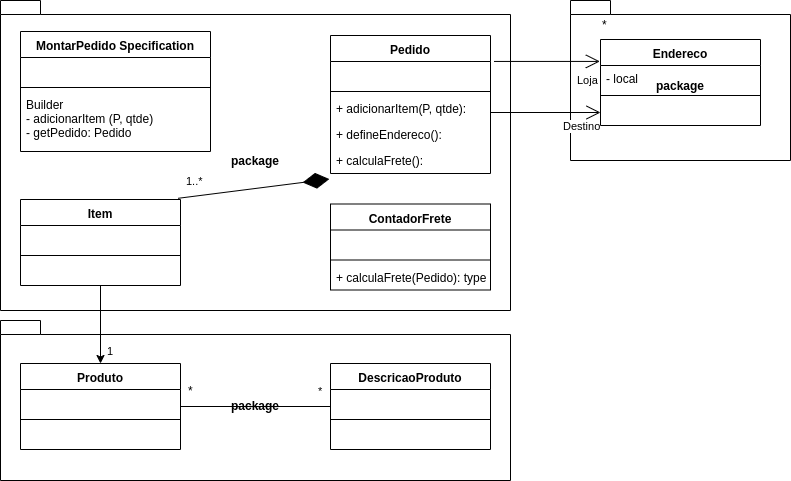

The diagram above was exported from draw.io. Its source (the exported page's mxGraphModel, read from the mxfile embedded in the PNG):
<mxGraphModel dx="1422" dy="725" grid="1" gridSize="10" guides="1" tooltips="1" connect="1" arrows="1" fold="1" page="1" pageScale="1" pageWidth="827" pageHeight="1169" math="0" shadow="0">
  <root>
    <mxCell id="0" />
    <mxCell id="1" parent="0" />
    <mxCell id="IUK0OklrkK4DtKiBV7r9-50" value="package" style="shape=folder;fontStyle=1;spacingTop=10;tabWidth=40;tabHeight=14;tabPosition=left;html=1;strokeColor=#000000;" parent="1" vertex="1">
      <mxGeometry x="600" y="200" width="220" height="160" as="geometry" />
    </mxCell>
    <mxCell id="IUK0OklrkK4DtKiBV7r9-49" value="package" style="shape=folder;fontStyle=1;spacingTop=10;tabWidth=40;tabHeight=14;tabPosition=left;html=1;strokeColor=#000000;" parent="1" vertex="1">
      <mxGeometry x="30" y="200" width="510" height="310" as="geometry" />
    </mxCell>
    <mxCell id="IUK0OklrkK4DtKiBV7r9-48" value="package" style="shape=folder;fontStyle=1;spacingTop=10;tabWidth=40;tabHeight=14;tabPosition=left;html=1;strokeColor=#000000;" parent="1" vertex="1">
      <mxGeometry x="30" y="520" width="510" height="160" as="geometry" />
    </mxCell>
    <mxCell id="IUK0OklrkK4DtKiBV7r9-1" value="Endereco" style="swimlane;fontStyle=1;align=center;verticalAlign=top;childLayout=stackLayout;horizontal=1;startSize=26;horizontalStack=0;resizeParent=1;resizeParentMax=0;resizeLast=0;collapsible=1;marginBottom=0;" parent="1" vertex="1">
      <mxGeometry x="630" y="239" width="160" height="86" as="geometry" />
    </mxCell>
    <mxCell id="IUK0OklrkK4DtKiBV7r9-2" value="- local" style="text;strokeColor=none;fillColor=none;align=left;verticalAlign=top;spacingLeft=4;spacingRight=4;overflow=hidden;rotatable=0;points=[[0,0.5],[1,0.5]];portConstraint=eastwest;" parent="IUK0OklrkK4DtKiBV7r9-1" vertex="1">
      <mxGeometry y="26" width="160" height="26" as="geometry" />
    </mxCell>
    <mxCell id="IUK0OklrkK4DtKiBV7r9-3" value="" style="line;strokeWidth=1;fillColor=none;align=left;verticalAlign=middle;spacingTop=-1;spacingLeft=3;spacingRight=3;rotatable=0;labelPosition=right;points=[];portConstraint=eastwest;" parent="IUK0OklrkK4DtKiBV7r9-1" vertex="1">
      <mxGeometry y="52" width="160" height="8" as="geometry" />
    </mxCell>
    <mxCell id="IUK0OklrkK4DtKiBV7r9-4" value=" " style="text;strokeColor=none;fillColor=none;align=left;verticalAlign=top;spacingLeft=4;spacingRight=4;overflow=hidden;rotatable=0;points=[[0,0.5],[1,0.5]];portConstraint=eastwest;" parent="IUK0OklrkK4DtKiBV7r9-1" vertex="1">
      <mxGeometry y="60" width="160" height="26" as="geometry" />
    </mxCell>
    <mxCell id="IUK0OklrkK4DtKiBV7r9-9" value="Pedido" style="swimlane;fontStyle=1;align=center;verticalAlign=top;childLayout=stackLayout;horizontal=1;startSize=26;horizontalStack=0;resizeParent=1;resizeParentMax=0;resizeLast=0;collapsible=1;marginBottom=0;strokeColor=#000000;" parent="1" vertex="1">
      <mxGeometry x="360" y="235" width="160" height="138" as="geometry" />
    </mxCell>
    <mxCell id="IUK0OklrkK4DtKiBV7r9-10" value=" " style="text;strokeColor=none;fillColor=none;align=left;verticalAlign=top;spacingLeft=4;spacingRight=4;overflow=hidden;rotatable=0;points=[[0,0.5],[1,0.5]];portConstraint=eastwest;" parent="IUK0OklrkK4DtKiBV7r9-9" vertex="1">
      <mxGeometry y="26" width="160" height="26" as="geometry" />
    </mxCell>
    <mxCell id="IUK0OklrkK4DtKiBV7r9-11" value="" style="line;strokeWidth=1;fillColor=none;align=left;verticalAlign=middle;spacingTop=-1;spacingLeft=3;spacingRight=3;rotatable=0;labelPosition=right;points=[];portConstraint=eastwest;" parent="IUK0OklrkK4DtKiBV7r9-9" vertex="1">
      <mxGeometry y="52" width="160" height="8" as="geometry" />
    </mxCell>
    <mxCell id="IUK0OklrkK4DtKiBV7r9-16" value="+ adicionarItem(P, qtde): " style="text;strokeColor=none;fillColor=none;align=left;verticalAlign=top;spacingLeft=4;spacingRight=4;overflow=hidden;rotatable=0;points=[[0,0.5],[1,0.5]];portConstraint=eastwest;" parent="IUK0OklrkK4DtKiBV7r9-9" vertex="1">
      <mxGeometry y="60" width="160" height="26" as="geometry" />
    </mxCell>
    <mxCell id="IUK0OklrkK4DtKiBV7r9-15" value="+ defineEndereco(): " style="text;strokeColor=none;fillColor=none;align=left;verticalAlign=top;spacingLeft=4;spacingRight=4;overflow=hidden;rotatable=0;points=[[0,0.5],[1,0.5]];portConstraint=eastwest;" parent="IUK0OklrkK4DtKiBV7r9-9" vertex="1">
      <mxGeometry y="86" width="160" height="26" as="geometry" />
    </mxCell>
    <mxCell id="IUK0OklrkK4DtKiBV7r9-12" value="+ calculaFrete(): " style="text;strokeColor=none;fillColor=none;align=left;verticalAlign=top;spacingLeft=4;spacingRight=4;overflow=hidden;rotatable=0;points=[[0,0.5],[1,0.5]];portConstraint=eastwest;" parent="IUK0OklrkK4DtKiBV7r9-9" vertex="1">
      <mxGeometry y="112" width="160" height="26" as="geometry" />
    </mxCell>
    <mxCell id="IUK0OklrkK4DtKiBV7r9-13" value="Destino" style="endArrow=open;endFill=1;endSize=12;html=1;entryX=0;entryY=0.5;entryDx=0;entryDy=0;" parent="1" target="IUK0OklrkK4DtKiBV7r9-4" edge="1">
      <mxGeometry x="0.661" y="-13" width="160" relative="1" as="geometry">
        <mxPoint x="520" y="312" as="sourcePoint" />
        <mxPoint x="400" y="215" as="targetPoint" />
        <Array as="points" />
        <mxPoint as="offset" />
      </mxGeometry>
    </mxCell>
    <mxCell id="IUK0OklrkK4DtKiBV7r9-14" value="Loja" style="endArrow=open;endFill=1;endSize=12;html=1;entryX=-0.004;entryY=-0.157;entryDx=0;entryDy=0;exitX=1.022;exitY=0.188;exitDx=0;exitDy=0;entryPerimeter=0;exitPerimeter=0;" parent="1" source="IUK0OklrkK4DtKiBV7r9-9" target="IUK0OklrkK4DtKiBV7r9-2" edge="1">
      <mxGeometry x="0.7778" y="-19" width="160" relative="1" as="geometry">
        <mxPoint x="320" y="175" as="sourcePoint" />
        <mxPoint x="480" y="175" as="targetPoint" />
        <mxPoint as="offset" />
      </mxGeometry>
    </mxCell>
    <mxCell id="IUK0OklrkK4DtKiBV7r9-20" value="ContadorFrete" style="swimlane;fontStyle=1;align=center;verticalAlign=top;childLayout=stackLayout;horizontal=1;startSize=26;horizontalStack=0;resizeParent=1;resizeParentMax=0;resizeLast=0;collapsible=1;marginBottom=0;" parent="1" vertex="1">
      <mxGeometry x="360" y="403.5" width="160" height="86" as="geometry" />
    </mxCell>
    <mxCell id="IUK0OklrkK4DtKiBV7r9-21" value=" " style="text;strokeColor=none;fillColor=none;align=left;verticalAlign=top;spacingLeft=4;spacingRight=4;overflow=hidden;rotatable=0;points=[[0,0.5],[1,0.5]];portConstraint=eastwest;" parent="IUK0OklrkK4DtKiBV7r9-20" vertex="1">
      <mxGeometry y="26" width="160" height="26" as="geometry" />
    </mxCell>
    <mxCell id="IUK0OklrkK4DtKiBV7r9-22" value="" style="line;strokeWidth=1;fillColor=none;align=left;verticalAlign=middle;spacingTop=-1;spacingLeft=3;spacingRight=3;rotatable=0;labelPosition=right;points=[];portConstraint=eastwest;" parent="IUK0OklrkK4DtKiBV7r9-20" vertex="1">
      <mxGeometry y="52" width="160" height="8" as="geometry" />
    </mxCell>
    <mxCell id="IUK0OklrkK4DtKiBV7r9-23" value="+ calculaFrete(Pedido): type" style="text;strokeColor=none;fillColor=none;align=left;verticalAlign=top;spacingLeft=4;spacingRight=4;overflow=hidden;rotatable=0;points=[[0,0.5],[1,0.5]];portConstraint=eastwest;" parent="IUK0OklrkK4DtKiBV7r9-20" vertex="1">
      <mxGeometry y="60" width="160" height="26" as="geometry" />
    </mxCell>
    <mxCell id="IUK0OklrkK4DtKiBV7r9-24" value="MontarPedido Specification" style="swimlane;fontStyle=1;align=center;verticalAlign=top;childLayout=stackLayout;horizontal=1;startSize=26;horizontalStack=0;resizeParent=1;resizeParentMax=0;resizeLast=0;collapsible=1;marginBottom=0;" parent="1" vertex="1">
      <mxGeometry x="50" y="231" width="190" height="120" as="geometry" />
    </mxCell>
    <mxCell id="IUK0OklrkK4DtKiBV7r9-25" value=" " style="text;strokeColor=none;fillColor=none;align=left;verticalAlign=top;spacingLeft=4;spacingRight=4;overflow=hidden;rotatable=0;points=[[0,0.5],[1,0.5]];portConstraint=eastwest;" parent="IUK0OklrkK4DtKiBV7r9-24" vertex="1">
      <mxGeometry y="26" width="190" height="26" as="geometry" />
    </mxCell>
    <mxCell id="IUK0OklrkK4DtKiBV7r9-26" value="" style="line;strokeWidth=1;fillColor=none;align=left;verticalAlign=middle;spacingTop=-1;spacingLeft=3;spacingRight=3;rotatable=0;labelPosition=right;points=[];portConstraint=eastwest;" parent="IUK0OklrkK4DtKiBV7r9-24" vertex="1">
      <mxGeometry y="52" width="190" height="8" as="geometry" />
    </mxCell>
    <mxCell id="IUK0OklrkK4DtKiBV7r9-27" value="Builder&#10;- adicionarItem (P, qtde)&#10;- getPedido: Pedido" style="text;strokeColor=none;fillColor=none;align=left;verticalAlign=top;spacingLeft=4;spacingRight=4;overflow=hidden;rotatable=0;points=[[0,0.5],[1,0.5]];portConstraint=eastwest;" parent="IUK0OklrkK4DtKiBV7r9-24" vertex="1">
      <mxGeometry y="60" width="190" height="60" as="geometry" />
    </mxCell>
    <mxCell id="IUK0OklrkK4DtKiBV7r9-38" value="1" style="edgeStyle=orthogonalEdgeStyle;rounded=0;orthogonalLoop=1;jettySize=auto;html=1;" parent="1" source="IUK0OklrkK4DtKiBV7r9-28" target="IUK0OklrkK4DtKiBV7r9-34" edge="1">
      <mxGeometry x="0.6667" y="10" relative="1" as="geometry">
        <mxPoint as="offset" />
      </mxGeometry>
    </mxCell>
    <mxCell id="IUK0OklrkK4DtKiBV7r9-28" value="Item" style="swimlane;fontStyle=1;align=center;verticalAlign=top;childLayout=stackLayout;horizontal=1;startSize=26;horizontalStack=0;resizeParent=1;resizeParentMax=0;resizeLast=0;collapsible=1;marginBottom=0;strokeColor=#000000;" parent="1" vertex="1">
      <mxGeometry x="50" y="399" width="160" height="86" as="geometry" />
    </mxCell>
    <mxCell id="IUK0OklrkK4DtKiBV7r9-29" value=" " style="text;strokeColor=none;fillColor=none;align=left;verticalAlign=top;spacingLeft=4;spacingRight=4;overflow=hidden;rotatable=0;points=[[0,0.5],[1,0.5]];portConstraint=eastwest;" parent="IUK0OklrkK4DtKiBV7r9-28" vertex="1">
      <mxGeometry y="26" width="160" height="26" as="geometry" />
    </mxCell>
    <mxCell id="IUK0OklrkK4DtKiBV7r9-30" value="" style="line;strokeWidth=1;fillColor=none;align=left;verticalAlign=middle;spacingTop=-1;spacingLeft=3;spacingRight=3;rotatable=0;labelPosition=right;points=[];portConstraint=eastwest;" parent="IUK0OklrkK4DtKiBV7r9-28" vertex="1">
      <mxGeometry y="52" width="160" height="8" as="geometry" />
    </mxCell>
    <mxCell id="IUK0OklrkK4DtKiBV7r9-31" value=" " style="text;strokeColor=none;fillColor=none;align=left;verticalAlign=top;spacingLeft=4;spacingRight=4;overflow=hidden;rotatable=0;points=[[0,0.5],[1,0.5]];portConstraint=eastwest;" parent="IUK0OklrkK4DtKiBV7r9-28" vertex="1">
      <mxGeometry y="60" width="160" height="26" as="geometry" />
    </mxCell>
    <mxCell id="IUK0OklrkK4DtKiBV7r9-45" value="*" style="edgeStyle=orthogonalEdgeStyle;rounded=0;orthogonalLoop=1;jettySize=auto;html=1;endArrow=none;endFill=0;" parent="1" source="IUK0OklrkK4DtKiBV7r9-34" target="IUK0OklrkK4DtKiBV7r9-41" edge="1">
      <mxGeometry x="0.8667" y="16" relative="1" as="geometry">
        <mxPoint as="offset" />
      </mxGeometry>
    </mxCell>
    <mxCell id="IUK0OklrkK4DtKiBV7r9-46" value="*" style="text;html=1;resizable=0;points=[];align=center;verticalAlign=middle;labelBackgroundColor=#ffffff;" parent="IUK0OklrkK4DtKiBV7r9-45" vertex="1" connectable="0">
      <mxGeometry x="-0.8372" y="1" relative="1" as="geometry">
        <mxPoint x="-2" y="-16" as="offset" />
      </mxGeometry>
    </mxCell>
    <mxCell id="IUK0OklrkK4DtKiBV7r9-34" value="Produto" style="swimlane;fontStyle=1;align=center;verticalAlign=top;childLayout=stackLayout;horizontal=1;startSize=26;horizontalStack=0;resizeParent=1;resizeParentMax=0;resizeLast=0;collapsible=1;marginBottom=0;" parent="1" vertex="1">
      <mxGeometry x="50" y="563" width="160" height="86" as="geometry" />
    </mxCell>
    <mxCell id="IUK0OklrkK4DtKiBV7r9-35" value=" " style="text;strokeColor=none;fillColor=none;align=left;verticalAlign=top;spacingLeft=4;spacingRight=4;overflow=hidden;rotatable=0;points=[[0,0.5],[1,0.5]];portConstraint=eastwest;" parent="IUK0OklrkK4DtKiBV7r9-34" vertex="1">
      <mxGeometry y="26" width="160" height="26" as="geometry" />
    </mxCell>
    <mxCell id="IUK0OklrkK4DtKiBV7r9-36" value="" style="line;strokeWidth=1;fillColor=none;align=left;verticalAlign=middle;spacingTop=-1;spacingLeft=3;spacingRight=3;rotatable=0;labelPosition=right;points=[];portConstraint=eastwest;" parent="IUK0OklrkK4DtKiBV7r9-34" vertex="1">
      <mxGeometry y="52" width="160" height="8" as="geometry" />
    </mxCell>
    <mxCell id="IUK0OklrkK4DtKiBV7r9-37" value=" " style="text;strokeColor=none;fillColor=none;align=left;verticalAlign=top;spacingLeft=4;spacingRight=4;overflow=hidden;rotatable=0;points=[[0,0.5],[1,0.5]];portConstraint=eastwest;" parent="IUK0OklrkK4DtKiBV7r9-34" vertex="1">
      <mxGeometry y="60" width="160" height="26" as="geometry" />
    </mxCell>
    <mxCell id="IUK0OklrkK4DtKiBV7r9-41" value="DescricaoProduto" style="swimlane;fontStyle=1;align=center;verticalAlign=top;childLayout=stackLayout;horizontal=1;startSize=26;horizontalStack=0;resizeParent=1;resizeParentMax=0;resizeLast=0;collapsible=1;marginBottom=0;" parent="1" vertex="1">
      <mxGeometry x="360" y="563" width="160" height="86" as="geometry" />
    </mxCell>
    <mxCell id="IUK0OklrkK4DtKiBV7r9-42" value=" " style="text;strokeColor=none;fillColor=none;align=left;verticalAlign=top;spacingLeft=4;spacingRight=4;overflow=hidden;rotatable=0;points=[[0,0.5],[1,0.5]];portConstraint=eastwest;" parent="IUK0OklrkK4DtKiBV7r9-41" vertex="1">
      <mxGeometry y="26" width="160" height="26" as="geometry" />
    </mxCell>
    <mxCell id="IUK0OklrkK4DtKiBV7r9-43" value="" style="line;strokeWidth=1;fillColor=none;align=left;verticalAlign=middle;spacingTop=-1;spacingLeft=3;spacingRight=3;rotatable=0;labelPosition=right;points=[];portConstraint=eastwest;" parent="IUK0OklrkK4DtKiBV7r9-41" vertex="1">
      <mxGeometry y="52" width="160" height="8" as="geometry" />
    </mxCell>
    <mxCell id="IUK0OklrkK4DtKiBV7r9-44" value=" " style="text;strokeColor=none;fillColor=none;align=left;verticalAlign=top;spacingLeft=4;spacingRight=4;overflow=hidden;rotatable=0;points=[[0,0.5],[1,0.5]];portConstraint=eastwest;" parent="IUK0OklrkK4DtKiBV7r9-41" vertex="1">
      <mxGeometry y="60" width="160" height="26" as="geometry" />
    </mxCell>
    <mxCell id="IUK0OklrkK4DtKiBV7r9-39" value="1..*" style="endArrow=diamondThin;endFill=1;endSize=24;html=1;exitX=0.985;exitY=-0.014;exitDx=0;exitDy=0;exitPerimeter=0;entryX=-0.007;entryY=1.214;entryDx=0;entryDy=0;entryPerimeter=0;" parent="1" source="IUK0OklrkK4DtKiBV7r9-28" target="IUK0OklrkK4DtKiBV7r9-12" edge="1">
      <mxGeometry x="-0.7459" y="15" width="160" relative="1" as="geometry">
        <mxPoint x="340" y="450" as="sourcePoint" />
        <mxPoint x="500" y="450" as="targetPoint" />
        <mxPoint as="offset" />
      </mxGeometry>
    </mxCell>
    <mxCell id="IUK0OklrkK4DtKiBV7r9-47" value="*" style="text;html=1;resizable=0;points=[];autosize=1;align=left;verticalAlign=top;spacingTop=-4;" parent="1" vertex="1">
      <mxGeometry x="630" y="215" width="20" height="20" as="geometry" />
    </mxCell>
  </root>
</mxGraphModel>